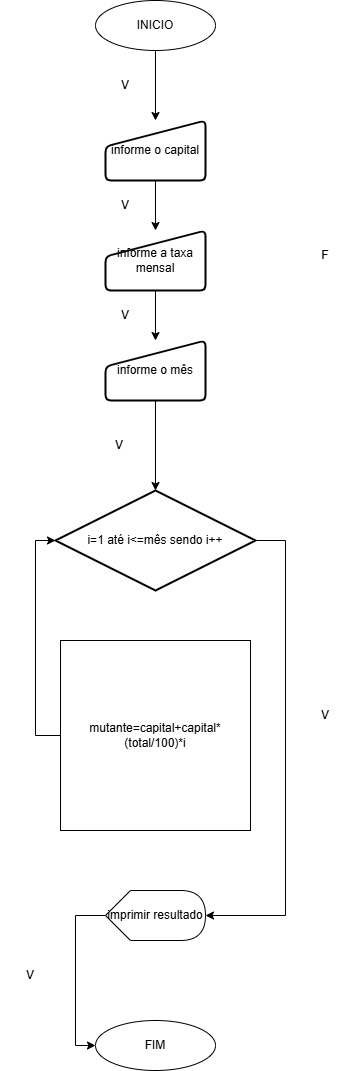

The diagram above was exported from draw.io. Its source (the exported page's mxGraphModel, read from the mxfile embedded in the PNG):
<mxGraphModel dx="1434" dy="780" grid="1" gridSize="10" guides="1" tooltips="1" connect="1" arrows="1" fold="1" page="1" pageScale="1" pageWidth="827" pageHeight="1169" math="0" shadow="0">
  <root>
    <mxCell id="0" />
    <mxCell id="1" parent="0" />
    <mxCell id="FP_AmS8EEWdnRiOmWUZx-10" value="" style="edgeStyle=orthogonalEdgeStyle;rounded=0;orthogonalLoop=1;jettySize=auto;html=1;" edge="1" parent="1" source="FP_AmS8EEWdnRiOmWUZx-1" target="FP_AmS8EEWdnRiOmWUZx-2">
      <mxGeometry relative="1" as="geometry" />
    </mxCell>
    <mxCell id="FP_AmS8EEWdnRiOmWUZx-1" value="INICIO" style="ellipse;whiteSpace=wrap;html=1;" vertex="1" parent="1">
      <mxGeometry x="360" y="30" width="120" height="50" as="geometry" />
    </mxCell>
    <mxCell id="FP_AmS8EEWdnRiOmWUZx-11" value="" style="edgeStyle=orthogonalEdgeStyle;rounded=0;orthogonalLoop=1;jettySize=auto;html=1;" edge="1" parent="1" source="FP_AmS8EEWdnRiOmWUZx-2" target="FP_AmS8EEWdnRiOmWUZx-3">
      <mxGeometry relative="1" as="geometry" />
    </mxCell>
    <mxCell id="FP_AmS8EEWdnRiOmWUZx-2" value="informe o capital" style="html=1;strokeWidth=2;shape=manualInput;whiteSpace=wrap;rounded=1;size=26;arcSize=11;" vertex="1" parent="1">
      <mxGeometry x="370" y="150" width="100" height="60" as="geometry" />
    </mxCell>
    <mxCell id="FP_AmS8EEWdnRiOmWUZx-12" value="" style="edgeStyle=orthogonalEdgeStyle;rounded=0;orthogonalLoop=1;jettySize=auto;html=1;" edge="1" parent="1" source="FP_AmS8EEWdnRiOmWUZx-3" target="FP_AmS8EEWdnRiOmWUZx-4">
      <mxGeometry relative="1" as="geometry" />
    </mxCell>
    <mxCell id="FP_AmS8EEWdnRiOmWUZx-3" value="informe a taxa mensal" style="html=1;strokeWidth=2;shape=manualInput;whiteSpace=wrap;rounded=1;size=26;arcSize=11;" vertex="1" parent="1">
      <mxGeometry x="370" y="260" width="100" height="60" as="geometry" />
    </mxCell>
    <mxCell id="FP_AmS8EEWdnRiOmWUZx-13" value="" style="edgeStyle=orthogonalEdgeStyle;rounded=0;orthogonalLoop=1;jettySize=auto;html=1;" edge="1" parent="1" source="FP_AmS8EEWdnRiOmWUZx-4" target="FP_AmS8EEWdnRiOmWUZx-5">
      <mxGeometry relative="1" as="geometry" />
    </mxCell>
    <mxCell id="FP_AmS8EEWdnRiOmWUZx-4" value="informe o mês" style="html=1;strokeWidth=2;shape=manualInput;whiteSpace=wrap;rounded=1;size=26;arcSize=11;" vertex="1" parent="1">
      <mxGeometry x="370" y="370" width="100" height="60" as="geometry" />
    </mxCell>
    <mxCell id="FP_AmS8EEWdnRiOmWUZx-5" value="i=1 até i&amp;lt;=mês sendo i++" style="strokeWidth=2;html=1;shape=mxgraph.flowchart.decision;whiteSpace=wrap;" vertex="1" parent="1">
      <mxGeometry x="320" y="520" width="200" height="100" as="geometry" />
    </mxCell>
    <mxCell id="FP_AmS8EEWdnRiOmWUZx-14" style="edgeStyle=orthogonalEdgeStyle;rounded=0;orthogonalLoop=1;jettySize=auto;html=1;entryX=0;entryY=0.5;entryDx=0;entryDy=0;entryPerimeter=0;" edge="1" parent="1" source="FP_AmS8EEWdnRiOmWUZx-7" target="FP_AmS8EEWdnRiOmWUZx-5">
      <mxGeometry relative="1" as="geometry">
        <mxPoint x="250" y="580" as="targetPoint" />
        <Array as="points">
          <mxPoint x="300" y="765" />
          <mxPoint x="300" y="570" />
        </Array>
      </mxGeometry>
    </mxCell>
    <mxCell id="FP_AmS8EEWdnRiOmWUZx-7" value="mutante=capital+capital*(total/100)*i" style="whiteSpace=wrap;html=1;aspect=fixed;" vertex="1" parent="1">
      <mxGeometry x="325" y="670" width="190" height="190" as="geometry" />
    </mxCell>
    <mxCell id="FP_AmS8EEWdnRiOmWUZx-17" style="edgeStyle=orthogonalEdgeStyle;rounded=0;orthogonalLoop=1;jettySize=auto;html=1;entryX=0;entryY=0.5;entryDx=0;entryDy=0;" edge="1" parent="1" source="FP_AmS8EEWdnRiOmWUZx-8" target="FP_AmS8EEWdnRiOmWUZx-9">
      <mxGeometry relative="1" as="geometry">
        <Array as="points">
          <mxPoint x="340" y="945" />
          <mxPoint x="340" y="1075" />
        </Array>
      </mxGeometry>
    </mxCell>
    <mxCell id="FP_AmS8EEWdnRiOmWUZx-8" value="imprimir resultado" style="shape=display;whiteSpace=wrap;html=1;" vertex="1" parent="1">
      <mxGeometry x="370" y="920" width="100" height="50" as="geometry" />
    </mxCell>
    <mxCell id="FP_AmS8EEWdnRiOmWUZx-9" value="FIM" style="ellipse;whiteSpace=wrap;html=1;" vertex="1" parent="1">
      <mxGeometry x="360" y="1050" width="120" height="50" as="geometry" />
    </mxCell>
    <mxCell id="FP_AmS8EEWdnRiOmWUZx-15" style="edgeStyle=orthogonalEdgeStyle;rounded=0;orthogonalLoop=1;jettySize=auto;html=1;entryX=1;entryY=0.5;entryDx=0;entryDy=0;entryPerimeter=0;" edge="1" parent="1" source="FP_AmS8EEWdnRiOmWUZx-5" target="FP_AmS8EEWdnRiOmWUZx-8">
      <mxGeometry relative="1" as="geometry">
        <Array as="points">
          <mxPoint x="550" y="570" />
          <mxPoint x="550" y="945" />
        </Array>
      </mxGeometry>
    </mxCell>
    <mxCell id="FP_AmS8EEWdnRiOmWUZx-18" value="F" style="text;html=1;align=center;verticalAlign=middle;whiteSpace=wrap;rounded=0;" vertex="1" parent="1">
      <mxGeometry x="560" y="270" width="60" height="30" as="geometry" />
    </mxCell>
    <mxCell id="FP_AmS8EEWdnRiOmWUZx-19" value="V" style="text;html=1;align=center;verticalAlign=middle;whiteSpace=wrap;rounded=0;" vertex="1" parent="1">
      <mxGeometry x="360" y="220" width="60" height="30" as="geometry" />
    </mxCell>
    <mxCell id="FP_AmS8EEWdnRiOmWUZx-20" value="V" style="text;html=1;align=center;verticalAlign=middle;whiteSpace=wrap;rounded=0;" vertex="1" parent="1">
      <mxGeometry x="360" y="100" width="60" height="30" as="geometry" />
    </mxCell>
    <mxCell id="FP_AmS8EEWdnRiOmWUZx-21" value="V" style="text;html=1;align=center;verticalAlign=middle;whiteSpace=wrap;rounded=0;" vertex="1" parent="1">
      <mxGeometry x="360" y="330" width="60" height="30" as="geometry" />
    </mxCell>
    <mxCell id="FP_AmS8EEWdnRiOmWUZx-22" value="V" style="text;html=1;align=center;verticalAlign=middle;whiteSpace=wrap;rounded=0;" vertex="1" parent="1">
      <mxGeometry x="354" y="460" width="60" height="30" as="geometry" />
    </mxCell>
    <mxCell id="FP_AmS8EEWdnRiOmWUZx-24" value="V" style="text;html=1;align=center;verticalAlign=middle;whiteSpace=wrap;rounded=0;" vertex="1" parent="1">
      <mxGeometry x="560" y="730" width="60" height="30" as="geometry" />
    </mxCell>
    <mxCell id="FP_AmS8EEWdnRiOmWUZx-25" value="V" style="text;html=1;align=center;verticalAlign=middle;whiteSpace=wrap;rounded=0;" vertex="1" parent="1">
      <mxGeometry x="265" y="990" width="60" height="30" as="geometry" />
    </mxCell>
  </root>
</mxGraphModel>